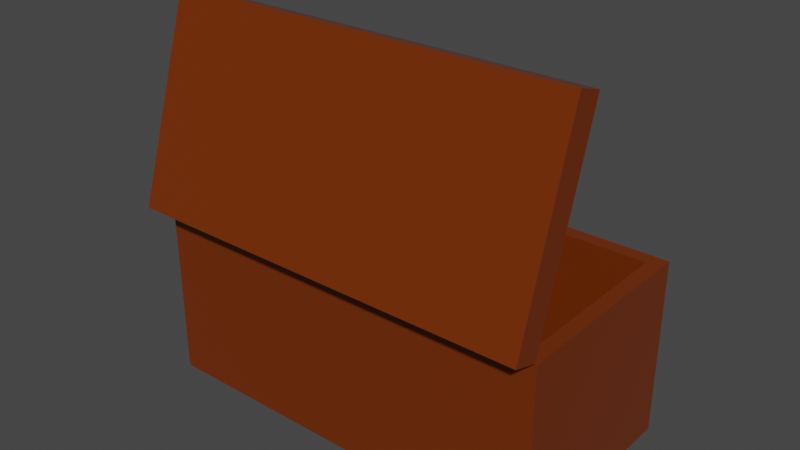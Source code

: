 # Source: chest.blend  (saved by Blender 3.4.6; exported with 4.5.12 LTS)
import bpy
from mathutils import Matrix  # noqa: F401  (used for matrix-valued properties, if any)

bpy.ops.wm.read_factory_settings(use_empty=True)
scene = bpy.context.scene
scene.name = 'Scene'

# ---- collections
col_collection = bpy.data.collections.new('Collection'); scene.collection.children.link(col_collection)

# ---- materials (node trees are filled in below, after node groups)
mat_material = bpy.data.materials.new('Material')
mat_material.alpha_threshold = 0.0
mat_material.use_transparent_shadow = False
mat_material.roughness = 0.5
mat_material.line_color = (0.0, 0.0, 0.0, 1.0)

# ---- material node trees
mat_material.use_nodes = True; mat_material.node_tree.nodes.clear()
_N = mat_material.node_tree.nodes; _L = mat_material.node_tree.links
n0 = _N.new('ShaderNodeOutputMaterial'); n0.name = 'Material Output'; n0.location = (300, 300)
n1 = _N.new('ShaderNodeBsdfPrincipled'); n1.name = 'Principled BSDF'; n1.location = (10, 300)
n1.distribution = 'GGX'
n1.subsurface_method = 'RANDOM_WALK_SKIN'
n1.inputs[0].default_value = (0.2529, 0.04342, 0.00298, 1.0)
n1.inputs[1].default_value = 0.3542
n1.inputs[2].default_value = 0.2135
n1.inputs[3].default_value = 1.45
n1.inputs[13].default_value = 0.5885
n1.inputs[27].default_value = (0.0, 0.0, 0.0, 1.0)
n1.inputs[28].default_value = 1.0
_L.new(n1.outputs[0], n0.inputs[0])
n0.is_active_output = True

# ---- world
world_world = bpy.data.worlds.new('World'); scene.world = world_world
world_world.use_nodes = True; world_world.node_tree.nodes.clear()
_N = world_world.node_tree.nodes; _L = world_world.node_tree.links
n0 = _N.new('ShaderNodeOutputWorld'); n0.name = 'World Output'; n0.location = (300, 300)
n1 = _N.new('ShaderNodeBackground'); n1.name = 'Background'; n1.location = (10, 300)
n1.inputs[0].default_value = (0.05088, 0.05088, 0.05088, 1.0)
_L.new(n1.outputs[0], n0.inputs[0])
n0.is_active_output = True
world_world.color = (0.05088, 0.05088, 0.05088)
world_world.use_sun_shadow = False
world_world.sun_shadow_jitter_overblur = 0.0

# ---- meshes
me_cube = bpy.data.meshes.new('Cube')
me_cube.from_pydata([(1.0, 0.5, 0.002891), (1.0, -0.5, 0.002891), (-1.0, 0.5, 0.002891), (-1.0, -0.5, 0.002891), (1.0, 0.5, 0.8721), (-1.0, -0.5, 0.8721), (1.0, -0.5, 0.8721), (-1.0, 0.5, 0.8721), (1.0, 0.5, 0.8721), (-1.0, -0.5, 0.8721), (1.0, -0.5, 0.8721), (-1.0, 0.5, 0.8721), (1.0, -0.3419, 1.88), (1.0, -0.6401, 0.925), (-1.0, -0.3419, 1.88), (-1.0, -0.6401, 0.925), (1.0, -0.217, 1.841), (-1.0, -0.5152, 0.886), (1.0, -0.5152, 0.886), (-1.0, -0.217, 1.841)], [(11, 8), (8, 10), (9, 11), (10, 9)], [(2, 0, 1, 3), (2, 7, 4, 0), (0, 4, 6, 1), (3, 5, 7, 2), (1, 6, 5, 3), (12, 14, 15, 13), (18, 13, 15, 17), (17, 15, 14, 19), (16, 12, 13, 18), (19, 14, 12, 16)])
_uv = me_cube.uv_layers.new(name='UVMap')
_uv.uv.foreach_set('vector', [0.125, 0.5, 0.375, 0.5, 0.375, 0.75, 0.125, 0.75, 0.375, 0.25, 0.5923, 0.25, 0.5923, 0.5, 0.375, 0.5, 0.375, 0.5, 0.5923, 0.5, 0.5923, 0.75, 0.375, 0.75, 0.375, 0.0, 0.5923, 0.0, 0.5923, 0.25, 0.375, 0.25, 0.375, 0.75, 0.5923, 0.75, 0.5923, 1.0, 0.375, 1.0, 0.625, 0.5, 0.875, 0.5, 0.875, 0.75, 0.625, 0.75, 0.5923, 0.75, 0.625, 0.75, 0.625, 1.0, 0.5923, 1.0, 0.5923, 0.0, 0.625, 0.0, 0.625, 0.25, 0.5923, 0.25, 0.5923, 0.5, 0.625, 0.5, 0.625, 0.75, 0.5923, 0.75, 0.5923, 0.25, 0.625, 0.25, 0.625, 0.5, 0.5923, 0.5])
me_cube.materials.append(mat_material)
me_cube.use_mirror_vertex_groups = False
me_cube.update()

# ---- objects
ob_cube = bpy.data.objects.new('Cube', me_cube)

# ---- transforms, parenting, visibility, modifiers, constraints
ob_cube.location = (0.0, 0.0, 0.0)
ob_cube.scale = (0.5, 0.5, 0.5)
ob_cube.lock_rotations_4d = False
ob_cube.empty_display_type = 'ARROWS'
ob_cube.lineart.crease_threshold = 0.0
_m = ob_cube.modifiers.new('Solidify', 'SOLIDIFY')
_m.thickness = 0.1

# ---- collection membership
col_collection.objects.link(ob_cube)

# ---- scene / render settings (as saved in the file)
scene.frame_start = 1; scene.frame_end = 250; scene.frame_set(1)
scene.render.engine = 'BLENDER_EEVEE_NEXT'
scene.cycles.sampling_pattern = 'TABULATED_SOBOL'
scene.cycles.use_light_tree = False
scene.view_settings.view_transform = 'Filmic'
bpy.context.view_layer.update()

# ---- added for rendering (the .blend has no active camera and no usable light): camera, sun
cam_auto = bpy.data.cameras.new('AutoCamera')
cam_auto.lens = 50.0
cam_auto.sensor_width = 36.0
cam_auto.clip_end = 1000.0
ob_auto_camera = bpy.data.objects.new('AutoCamera', cam_auto)
scene.collection.objects.link(ob_auto_camera)
ob_auto_camera.location = (1.37402, -1.68384, 1.56983)
ob_auto_camera.rotation_euler = (1.09748, -7.21219e-08, 0.694738)
scene.camera = ob_auto_camera
light_auto_sun = bpy.data.lights.new('AutoSun', 'SUN')
light_auto_sun.energy = 3.0
light_auto_sun.angle = 0.0523599
ob_auto_sun = bpy.data.objects.new('AutoSun', light_auto_sun)
scene.collection.objects.link(ob_auto_sun)
ob_auto_sun.rotation_euler = (0.872665, 0.174533, 0.523599)
bpy.context.view_layer.update()
